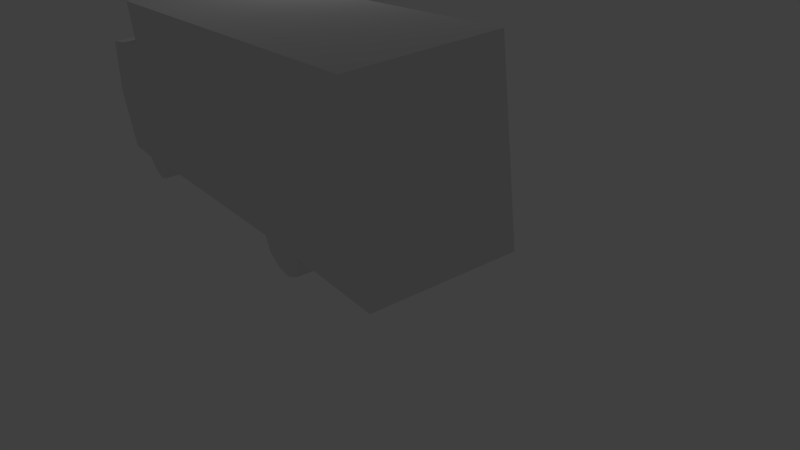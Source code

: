 # Source: TruckWhite.blend  (saved by Blender 2.72.0; exported with 4.5.12 LTS)
import bpy
from mathutils import Matrix  # noqa: F401  (used for matrix-valued properties, if any)

bpy.ops.wm.read_factory_settings(use_empty=True)
scene = bpy.context.scene
scene.name = 'Scene'

# ---- collections
col_collection_1 = bpy.data.collections.new('Collection 1'); scene.collection.children.link(col_collection_1)

# ---- materials (node trees are filled in below, after node groups)
mat_truckwhite = bpy.data.materials.new('TruckWhite')
mat_truckwhite.alpha_threshold = 0.0
mat_truckwhite.use_transparent_shadow = False
mat_truckwhite.roughness = 0.5
mat_truckwhite.line_color = (0.0, 0.0, 0.0, 1.0)

# ---- material node trees

# ---- world
world_world = bpy.data.worlds.new('World'); scene.world = world_world
world_world.color = (0.05088, 0.05088, 0.05088)
world_world.use_sun_shadow = False
world_world.sun_shadow_jitter_overblur = 0.0
world_world.cycles.sampling_method = 'MANUAL'
world_world.cycles.sample_map_resolution = 256

# ---- cameras
cam_camera = bpy.data.cameras.new('Camera')
cam_camera.clip_end = 100.0
cam_camera.lens = 35.0
cam_camera.sensor_width = 32.0
cam_camera.sensor_height = 18.0
cam_camera.ortho_scale = 7.314
cam_camera.dof.focus_distance = 0.0
cam_camera.dof.aperture_fstop = 128.0

# ---- lights
light_lamp = bpy.data.lights.new('Lamp', 'POINT')
light_lamp.transmission_factor = 0.0
light_lamp.cutoff_distance = 30.0
light_lamp.energy = 100.0
light_lamp.shadow_buffer_clip_start = 1.001
light_lamp.shadow_soft_size = 0.1
light_lamp.shadow_maximum_resolution = 0.006
light_lamp.use_absolute_resolution = True
light_lamp.cycles.use_multiple_importance_sampling = False

# ---- meshes
me_plane = bpy.data.meshes.new('Plane')
me_plane.from_pydata([(1.317, 1.017, -0.00709), (1.317, 1.378, 0.1457), (1.317, 1.531, 0.368), (1.317, 2.462, 0.3958), (1.317, 0.6696, 0.09016), (1.317, 0.3917, 0.4653), (1.317, -4.61, 0.5625), (1.317, -4.679, 0.2708), (1.317, -4.971, 0.07627), (1.317, -5.277, 0.0207), (1.317, -5.624, 0.1457), (1.317, -5.777, 0.4514), (1.317, -5.805, 0.5764), (1.317, -8.028, 0.5348), (1.317, -8.083, 4.036), (1.317, 0.4889, 3.994), (1.317, 0.5306, 3.105), (1.317, 2.156, 2.938), (1.317, 2.587, 1.757), (1.317, 2.49, 0.3819), (-1.337, 1.017, -0.00709), (-1.337, 1.378, 0.1457), (-1.337, 1.531, 0.368), (-1.337, 2.462, 0.3958), (-1.337, 0.6696, 0.09016), (-1.337, 0.3917, 0.4653), (-1.337, -4.61, 0.5625), (-1.337, -4.679, 0.2708), (-1.337, -4.971, 0.07627), (-1.337, -5.277, 0.0207), (-1.337, -5.624, 0.1457), (-1.337, -5.777, 0.4514), (-1.337, -5.805, 0.5764), (-1.337, -8.028, 0.5348), (-1.337, -8.083, 4.036), (-1.337, 0.4889, 3.994), (-1.337, 0.5306, 3.105), (-1.337, 2.156, 2.938), (-1.337, 2.587, 1.757), (-1.337, 2.49, 0.3819)], [], [(0, 1, 2, 3, 19, 18, 17, 16, 15, 14, 13, 12, 11, 10, 9, 8, 7, 6, 5, 4), (20, 24, 25, 26, 27, 28, 29, 30, 31, 32, 33, 34, 35, 36, 37, 38, 39, 23, 22, 21), (4, 24, 20, 0), (12, 32, 31, 11), (10, 30, 29, 9), (19, 39, 38, 18), (8, 28, 27, 7), (17, 37, 36, 16), (6, 26, 25, 5), (2, 22, 23, 3), (15, 35, 34, 14), (0, 20, 21, 1), (13, 33, 32, 12), (11, 31, 30, 10), (3, 23, 39, 19), (9, 29, 28, 8), (18, 38, 37, 17), (7, 27, 26, 6), (5, 25, 24, 4), (16, 36, 35, 15), (1, 21, 22, 2), (14, 34, 33, 13)])
_uv = me_plane.uv_layers.new(name='UVMap')
_uv.uv.foreach_set('vector', [0.0004101, 0.6839, 0.01174, 0.7109, 0.02808, 0.7223, 0.03044, 0.7921, 0.02944, 0.7942, 0.1302, 0.801, 0.2166, 0.7683, 0.2282, 0.6463, 0.2934, 0.6429, 0.2934, 1.788e-07, 0.03689, 0.005444, 0.04073, 0.1721, 0.03158, 0.1743, 0.009242, 0.1858, 0.0002044, 0.2119, 0.004385, 0.2348, 0.01874, 0.2566, 0.04014, 0.2617, 0.0348, 0.6369, 0.007412, 0.6578, 0.0002062, 0.6839, 0.007208, 0.6578, 0.03459, 0.6369, 0.03994, 0.2617, 0.01854, 0.2566, 0.00418, 0.2348, 0.0, 0.2119, 0.009037, 0.1858, 0.03138, 0.1743, 0.04053, 0.1721, 0.03668, 0.005444, 0.2932, 0.0, 0.2932, 0.6429, 0.228, 0.6463, 0.2164, 0.7683, 0.13, 0.801, 0.02923, 0.7942, 0.03024, 0.7921, 0.02787, 0.7223, 0.01153, 0.7109, 0.3488, 0.9924, 0.3488, 0.8553, 0.3663, 0.8553, 0.3663, 0.9924, 0.3846, 0.9924, 0.3846, 0.8553, 0.3911, 0.8553, 0.3911, 0.9924, 0.2561, 0.9924, 0.2561, 0.8553, 0.2735, 0.8553, 0.2735, 0.9924, 0.7109, 0.006357, 0.9993, 0.006357, 0.9993, 0.1521, 0.7109, 0.1521, 0.289, 0.9924, 0.289, 0.8553, 0.3038, 0.8553, 0.3038, 0.9924, 0.998, 0.3001, 0.713, 0.3001, 0.713, 0.2782, 0.998, 0.2782, 0.5037, 0.9647, 0.4794, 0.9647, 0.4794, 0.9179, 0.5037, 0.9179, 0.2561, 0.8553, 0.2561, 0.9924, 0.2091, 0.9924, 0.2091, 0.8553, 0.6351, 0.8224, 0.3883, 0.8224, 0.3883, 0.007219, 0.6351, 0.007219, 0.3663, 0.9924, 0.3663, 0.8553, 0.3846, 0.8553, 0.3846, 0.9924, 0.1252, 0.8553, 0.1252, 0.9924, 0.01298, 0.9924, 0.01298, 0.8553, 0.3911, 0.9924, 0.3911, 0.8553, 0.4079, 0.8553, 0.4079, 0.9924, 0.2845, 0.8652, 0.2845, 0.9905, 0.2825, 0.9912, 0.2825, 0.888, 0.2735, 0.9924, 0.2735, 0.8553, 0.289, 0.8553, 0.289, 0.9924, 0.7109, 0.1521, 0.9993, 0.1521, 0.9993, 0.2785, 0.7109, 0.2785, 0.4032, 0.855, 0.4032, 0.9921, 0.3886, 0.9921, 0.3886, 0.855, 0.3144, 0.9923, 0.3144, 0.8551, 0.336, 0.8551, 0.336, 0.9923, 0.3886, 0.7161, 0.6348, 0.7161, 0.6348, 0.8207, 0.3886, 0.8207, 0.4424, 0.855, 0.4424, 0.9921, 0.4314, 0.9921, 0.4314, 0.855, 0.9896, 0.6829, 0.7134, 0.6829, 0.7134, 0.3186, 0.9896, 0.3186])
me_plane.materials.append(mat_truckwhite)
me_plane.use_remesh_preserve_volume = False
me_plane.use_remesh_preserve_attributes = False
me_plane.use_mirror_vertex_groups = False
me_plane.update()

# ---- objects
ob_truck = bpy.data.objects.new('Truck', me_plane)
ob_lamp = bpy.data.objects.new('Lamp', light_lamp)
ob_camera = bpy.data.objects.new('Camera', cam_camera)

# ---- transforms, parenting, visibility, modifiers, constraints
ob_truck.location = (0.0006389, 2.434, -0.0005604)
ob_truck.lineart.crease_threshold = 0.0
ob_lamp.location = (4.076, 1.005, 5.904)
ob_lamp.rotation_euler = (0.6503, 0.05522, 1.866)
ob_lamp.lock_rotations_4d = False
ob_lamp.empty_display_type = 'ARROWS'
ob_lamp.color = (0.0, 0.0, 0.0, 0.0)
ob_lamp.lineart.crease_threshold = 0.0
ob_camera.location = (-6.224, -15.04, 6.955)
ob_camera.rotation_euler = (1.121, 0.1078, -0.5834)
ob_camera.lock_rotations_4d = False
ob_camera.empty_display_type = 'ARROWS'
ob_camera.color = (0.0, 0.0, 0.0, 0.0)
ob_camera.display_type = 'WIRE'
ob_camera.lineart.crease_threshold = 0.0

# ---- collection membership
col_collection_1.objects.link(ob_truck)
col_collection_1.objects.link(ob_lamp)
col_collection_1.objects.link(ob_camera)

# ---- scene / render settings (as saved in the file)
scene.camera = ob_camera
scene.frame_start = 1; scene.frame_end = 250; scene.frame_set(1)
scene.render.engine = 'BLENDER_EEVEE_NEXT'
scene.render.resolution_percentage = 50
scene.render.dither_intensity = 0.0
scene.cycles.use_denoising = False
scene.cycles.samples = 10
scene.cycles.sampling_pattern = 'TABULATED_SOBOL'
scene.cycles.light_sampling_threshold = 0.0
scene.cycles.use_adaptive_sampling = False
scene.cycles.use_light_tree = False
scene.cycles.blur_glossy = 0.0
scene.cycles.volume_bounces = 1
scene.cycles.pixel_filter_type = 'GAUSSIAN'
scene.cycles.sample_clamp_indirect = 0.0
scene.view_settings.view_transform = 'Standard'
bpy.context.view_layer.update()
